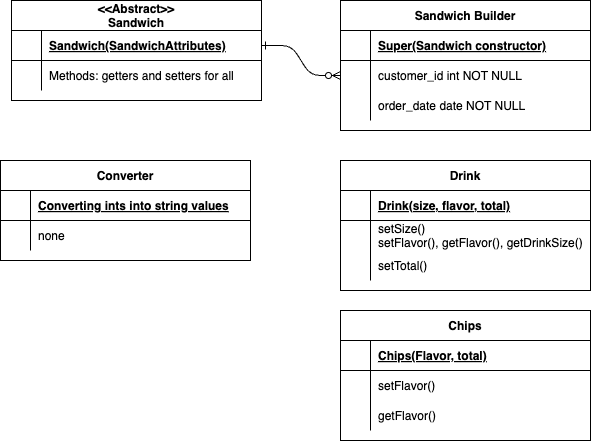

The diagram above was exported from draw.io. Its source (the exported page's mxGraphModel, read from the mxfile embedded in the PNG):
<mxGraphModel dx="546" dy="351" grid="1" gridSize="10" guides="1" tooltips="1" connect="1" arrows="1" fold="1" page="1" pageScale="1" pageWidth="850" pageHeight="1100" math="0" shadow="0" extFonts="Permanent Marker^https://fonts.googleapis.com/css?family=Permanent+Marker">
  <root>
    <mxCell id="0" />
    <mxCell id="1" parent="0" />
    <mxCell id="C-vyLk0tnHw3VtMMgP7b-1" value="" style="edgeStyle=entityRelationEdgeStyle;endArrow=ERzeroToMany;startArrow=ERone;endFill=1;startFill=0;" parent="1" source="C-vyLk0tnHw3VtMMgP7b-24" target="C-vyLk0tnHw3VtMMgP7b-6" edge="1">
      <mxGeometry width="100" height="100" relative="1" as="geometry">
        <mxPoint x="340" y="720" as="sourcePoint" />
        <mxPoint x="440" y="620" as="targetPoint" />
      </mxGeometry>
    </mxCell>
    <mxCell id="C-vyLk0tnHw3VtMMgP7b-2" value="Sandwich Builder" style="shape=table;startSize=30;container=1;collapsible=1;childLayout=tableLayout;fixedRows=1;rowLines=0;fontStyle=1;align=center;resizeLast=1;" parent="1" vertex="1">
      <mxGeometry x="450" y="120" width="250" height="130" as="geometry" />
    </mxCell>
    <mxCell id="C-vyLk0tnHw3VtMMgP7b-3" value="" style="shape=partialRectangle;collapsible=0;dropTarget=0;pointerEvents=0;fillColor=none;points=[[0,0.5],[1,0.5]];portConstraint=eastwest;top=0;left=0;right=0;bottom=1;" parent="C-vyLk0tnHw3VtMMgP7b-2" vertex="1">
      <mxGeometry y="30" width="250" height="30" as="geometry" />
    </mxCell>
    <mxCell id="C-vyLk0tnHw3VtMMgP7b-4" value="" style="shape=partialRectangle;overflow=hidden;connectable=0;fillColor=none;top=0;left=0;bottom=0;right=0;fontStyle=1;" parent="C-vyLk0tnHw3VtMMgP7b-3" vertex="1">
      <mxGeometry width="30" height="30" as="geometry">
        <mxRectangle width="30" height="30" as="alternateBounds" />
      </mxGeometry>
    </mxCell>
    <mxCell id="C-vyLk0tnHw3VtMMgP7b-5" value="Super(Sandwich constructor)" style="shape=partialRectangle;overflow=hidden;connectable=0;fillColor=none;top=0;left=0;bottom=0;right=0;align=left;spacingLeft=6;fontStyle=5;" parent="C-vyLk0tnHw3VtMMgP7b-3" vertex="1">
      <mxGeometry x="30" width="220" height="30" as="geometry">
        <mxRectangle width="220" height="30" as="alternateBounds" />
      </mxGeometry>
    </mxCell>
    <mxCell id="C-vyLk0tnHw3VtMMgP7b-6" value="" style="shape=partialRectangle;collapsible=0;dropTarget=0;pointerEvents=0;fillColor=none;points=[[0,0.5],[1,0.5]];portConstraint=eastwest;top=0;left=0;right=0;bottom=0;" parent="C-vyLk0tnHw3VtMMgP7b-2" vertex="1">
      <mxGeometry y="60" width="250" height="30" as="geometry" />
    </mxCell>
    <mxCell id="C-vyLk0tnHw3VtMMgP7b-7" value="" style="shape=partialRectangle;overflow=hidden;connectable=0;fillColor=none;top=0;left=0;bottom=0;right=0;" parent="C-vyLk0tnHw3VtMMgP7b-6" vertex="1">
      <mxGeometry width="30" height="30" as="geometry">
        <mxRectangle width="30" height="30" as="alternateBounds" />
      </mxGeometry>
    </mxCell>
    <mxCell id="C-vyLk0tnHw3VtMMgP7b-8" value="customer_id int NOT NULL" style="shape=partialRectangle;overflow=hidden;connectable=0;fillColor=none;top=0;left=0;bottom=0;right=0;align=left;spacingLeft=6;" parent="C-vyLk0tnHw3VtMMgP7b-6" vertex="1">
      <mxGeometry x="30" width="220" height="30" as="geometry">
        <mxRectangle width="220" height="30" as="alternateBounds" />
      </mxGeometry>
    </mxCell>
    <mxCell id="C-vyLk0tnHw3VtMMgP7b-9" value="" style="shape=partialRectangle;collapsible=0;dropTarget=0;pointerEvents=0;fillColor=none;points=[[0,0.5],[1,0.5]];portConstraint=eastwest;top=0;left=0;right=0;bottom=0;" parent="C-vyLk0tnHw3VtMMgP7b-2" vertex="1">
      <mxGeometry y="90" width="250" height="30" as="geometry" />
    </mxCell>
    <mxCell id="C-vyLk0tnHw3VtMMgP7b-10" value="" style="shape=partialRectangle;overflow=hidden;connectable=0;fillColor=none;top=0;left=0;bottom=0;right=0;" parent="C-vyLk0tnHw3VtMMgP7b-9" vertex="1">
      <mxGeometry width="30" height="30" as="geometry">
        <mxRectangle width="30" height="30" as="alternateBounds" />
      </mxGeometry>
    </mxCell>
    <mxCell id="C-vyLk0tnHw3VtMMgP7b-11" value="order_date date NOT NULL" style="shape=partialRectangle;overflow=hidden;connectable=0;fillColor=none;top=0;left=0;bottom=0;right=0;align=left;spacingLeft=6;" parent="C-vyLk0tnHw3VtMMgP7b-9" vertex="1">
      <mxGeometry x="30" width="220" height="30" as="geometry">
        <mxRectangle width="220" height="30" as="alternateBounds" />
      </mxGeometry>
    </mxCell>
    <mxCell id="C-vyLk0tnHw3VtMMgP7b-13" value="Drink" style="shape=table;startSize=30;container=1;collapsible=1;childLayout=tableLayout;fixedRows=1;rowLines=0;fontStyle=1;align=center;resizeLast=1;" parent="1" vertex="1">
      <mxGeometry x="450" y="280" width="250" height="130" as="geometry" />
    </mxCell>
    <mxCell id="C-vyLk0tnHw3VtMMgP7b-14" value="" style="shape=partialRectangle;collapsible=0;dropTarget=0;pointerEvents=0;fillColor=none;points=[[0,0.5],[1,0.5]];portConstraint=eastwest;top=0;left=0;right=0;bottom=1;" parent="C-vyLk0tnHw3VtMMgP7b-13" vertex="1">
      <mxGeometry y="30" width="250" height="30" as="geometry" />
    </mxCell>
    <mxCell id="C-vyLk0tnHw3VtMMgP7b-15" value="" style="shape=partialRectangle;overflow=hidden;connectable=0;fillColor=none;top=0;left=0;bottom=0;right=0;fontStyle=1;" parent="C-vyLk0tnHw3VtMMgP7b-14" vertex="1">
      <mxGeometry width="30" height="30" as="geometry">
        <mxRectangle width="30" height="30" as="alternateBounds" />
      </mxGeometry>
    </mxCell>
    <mxCell id="C-vyLk0tnHw3VtMMgP7b-16" value="Drink(size, flavor, total)" style="shape=partialRectangle;overflow=hidden;connectable=0;fillColor=none;top=0;left=0;bottom=0;right=0;align=left;spacingLeft=6;fontStyle=5;" parent="C-vyLk0tnHw3VtMMgP7b-14" vertex="1">
      <mxGeometry x="30" width="220" height="30" as="geometry">
        <mxRectangle width="220" height="30" as="alternateBounds" />
      </mxGeometry>
    </mxCell>
    <mxCell id="C-vyLk0tnHw3VtMMgP7b-17" value="" style="shape=partialRectangle;collapsible=0;dropTarget=0;pointerEvents=0;fillColor=none;points=[[0,0.5],[1,0.5]];portConstraint=eastwest;top=0;left=0;right=0;bottom=0;" parent="C-vyLk0tnHw3VtMMgP7b-13" vertex="1">
      <mxGeometry y="60" width="250" height="30" as="geometry" />
    </mxCell>
    <mxCell id="C-vyLk0tnHw3VtMMgP7b-18" value="" style="shape=partialRectangle;overflow=hidden;connectable=0;fillColor=none;top=0;left=0;bottom=0;right=0;" parent="C-vyLk0tnHw3VtMMgP7b-17" vertex="1">
      <mxGeometry width="30" height="30" as="geometry">
        <mxRectangle width="30" height="30" as="alternateBounds" />
      </mxGeometry>
    </mxCell>
    <mxCell id="C-vyLk0tnHw3VtMMgP7b-19" value="setSize()&#10;setFlavor(), getFlavor(), getDrinkSize()" style="shape=partialRectangle;overflow=hidden;connectable=0;fillColor=none;top=0;left=0;bottom=0;right=0;align=left;spacingLeft=6;" parent="C-vyLk0tnHw3VtMMgP7b-17" vertex="1">
      <mxGeometry x="30" width="220" height="30" as="geometry">
        <mxRectangle width="220" height="30" as="alternateBounds" />
      </mxGeometry>
    </mxCell>
    <mxCell id="C-vyLk0tnHw3VtMMgP7b-20" value="" style="shape=partialRectangle;collapsible=0;dropTarget=0;pointerEvents=0;fillColor=none;points=[[0,0.5],[1,0.5]];portConstraint=eastwest;top=0;left=0;right=0;bottom=0;" parent="C-vyLk0tnHw3VtMMgP7b-13" vertex="1">
      <mxGeometry y="90" width="250" height="30" as="geometry" />
    </mxCell>
    <mxCell id="C-vyLk0tnHw3VtMMgP7b-21" value="" style="shape=partialRectangle;overflow=hidden;connectable=0;fillColor=none;top=0;left=0;bottom=0;right=0;" parent="C-vyLk0tnHw3VtMMgP7b-20" vertex="1">
      <mxGeometry width="30" height="30" as="geometry">
        <mxRectangle width="30" height="30" as="alternateBounds" />
      </mxGeometry>
    </mxCell>
    <mxCell id="C-vyLk0tnHw3VtMMgP7b-22" value="setTotal()" style="shape=partialRectangle;overflow=hidden;connectable=0;fillColor=none;top=0;left=0;bottom=0;right=0;align=left;spacingLeft=6;" parent="C-vyLk0tnHw3VtMMgP7b-20" vertex="1">
      <mxGeometry x="30" width="220" height="30" as="geometry">
        <mxRectangle width="220" height="30" as="alternateBounds" />
      </mxGeometry>
    </mxCell>
    <mxCell id="C-vyLk0tnHw3VtMMgP7b-23" value="&lt;&lt;Abstract&gt;&gt;&#10;Sandwich" style="shape=table;startSize=30;container=1;collapsible=1;childLayout=tableLayout;fixedRows=1;rowLines=0;fontStyle=1;align=center;resizeLast=1;" parent="1" vertex="1">
      <mxGeometry x="121" y="120" width="250" height="100" as="geometry" />
    </mxCell>
    <mxCell id="C-vyLk0tnHw3VtMMgP7b-24" value="" style="shape=partialRectangle;collapsible=0;dropTarget=0;pointerEvents=0;fillColor=none;points=[[0,0.5],[1,0.5]];portConstraint=eastwest;top=0;left=0;right=0;bottom=1;" parent="C-vyLk0tnHw3VtMMgP7b-23" vertex="1">
      <mxGeometry y="30" width="250" height="30" as="geometry" />
    </mxCell>
    <mxCell id="C-vyLk0tnHw3VtMMgP7b-25" value="" style="shape=partialRectangle;overflow=hidden;connectable=0;fillColor=none;top=0;left=0;bottom=0;right=0;fontStyle=1;" parent="C-vyLk0tnHw3VtMMgP7b-24" vertex="1">
      <mxGeometry width="30" height="30" as="geometry">
        <mxRectangle width="30" height="30" as="alternateBounds" />
      </mxGeometry>
    </mxCell>
    <mxCell id="C-vyLk0tnHw3VtMMgP7b-26" value="Sandwich(SandwichAttributes)" style="shape=partialRectangle;overflow=hidden;connectable=0;fillColor=none;top=0;left=0;bottom=0;right=0;align=left;spacingLeft=6;fontStyle=5;" parent="C-vyLk0tnHw3VtMMgP7b-24" vertex="1">
      <mxGeometry x="30" width="220" height="30" as="geometry">
        <mxRectangle width="220" height="30" as="alternateBounds" />
      </mxGeometry>
    </mxCell>
    <mxCell id="C-vyLk0tnHw3VtMMgP7b-27" value="" style="shape=partialRectangle;collapsible=0;dropTarget=0;pointerEvents=0;fillColor=none;points=[[0,0.5],[1,0.5]];portConstraint=eastwest;top=0;left=0;right=0;bottom=0;" parent="C-vyLk0tnHw3VtMMgP7b-23" vertex="1">
      <mxGeometry y="60" width="250" height="30" as="geometry" />
    </mxCell>
    <mxCell id="C-vyLk0tnHw3VtMMgP7b-28" value="" style="shape=partialRectangle;overflow=hidden;connectable=0;fillColor=none;top=0;left=0;bottom=0;right=0;" parent="C-vyLk0tnHw3VtMMgP7b-27" vertex="1">
      <mxGeometry width="30" height="30" as="geometry">
        <mxRectangle width="30" height="30" as="alternateBounds" />
      </mxGeometry>
    </mxCell>
    <mxCell id="C-vyLk0tnHw3VtMMgP7b-29" value="Methods: getters and setters for all" style="shape=partialRectangle;overflow=hidden;connectable=0;fillColor=none;top=0;left=0;bottom=0;right=0;align=left;spacingLeft=6;" parent="C-vyLk0tnHw3VtMMgP7b-27" vertex="1">
      <mxGeometry x="30" width="220" height="30" as="geometry">
        <mxRectangle width="220" height="30" as="alternateBounds" />
      </mxGeometry>
    </mxCell>
    <mxCell id="GvLREL6YiLDyrRPh3Gfj-1" value="Converter" style="shape=table;startSize=30;container=1;collapsible=1;childLayout=tableLayout;fixedRows=1;rowLines=0;fontStyle=1;align=center;resizeLast=1;" parent="1" vertex="1">
      <mxGeometry x="110" y="280" width="250" height="100" as="geometry" />
    </mxCell>
    <mxCell id="GvLREL6YiLDyrRPh3Gfj-2" value="" style="shape=partialRectangle;collapsible=0;dropTarget=0;pointerEvents=0;fillColor=none;points=[[0,0.5],[1,0.5]];portConstraint=eastwest;top=0;left=0;right=0;bottom=1;" parent="GvLREL6YiLDyrRPh3Gfj-1" vertex="1">
      <mxGeometry y="30" width="250" height="30" as="geometry" />
    </mxCell>
    <mxCell id="GvLREL6YiLDyrRPh3Gfj-3" value="" style="shape=partialRectangle;overflow=hidden;connectable=0;fillColor=none;top=0;left=0;bottom=0;right=0;fontStyle=1;" parent="GvLREL6YiLDyrRPh3Gfj-2" vertex="1">
      <mxGeometry width="30" height="30" as="geometry">
        <mxRectangle width="30" height="30" as="alternateBounds" />
      </mxGeometry>
    </mxCell>
    <mxCell id="GvLREL6YiLDyrRPh3Gfj-4" value="Converting ints into string values" style="shape=partialRectangle;overflow=hidden;connectable=0;fillColor=none;top=0;left=0;bottom=0;right=0;align=left;spacingLeft=6;fontStyle=5;" parent="GvLREL6YiLDyrRPh3Gfj-2" vertex="1">
      <mxGeometry x="30" width="220" height="30" as="geometry">
        <mxRectangle width="220" height="30" as="alternateBounds" />
      </mxGeometry>
    </mxCell>
    <mxCell id="GvLREL6YiLDyrRPh3Gfj-5" value="" style="shape=partialRectangle;collapsible=0;dropTarget=0;pointerEvents=0;fillColor=none;points=[[0,0.5],[1,0.5]];portConstraint=eastwest;top=0;left=0;right=0;bottom=0;" parent="GvLREL6YiLDyrRPh3Gfj-1" vertex="1">
      <mxGeometry y="60" width="250" height="30" as="geometry" />
    </mxCell>
    <mxCell id="GvLREL6YiLDyrRPh3Gfj-6" value="" style="shape=partialRectangle;overflow=hidden;connectable=0;fillColor=none;top=0;left=0;bottom=0;right=0;" parent="GvLREL6YiLDyrRPh3Gfj-5" vertex="1">
      <mxGeometry width="30" height="30" as="geometry">
        <mxRectangle width="30" height="30" as="alternateBounds" />
      </mxGeometry>
    </mxCell>
    <mxCell id="GvLREL6YiLDyrRPh3Gfj-7" value="none" style="shape=partialRectangle;overflow=hidden;connectable=0;fillColor=none;top=0;left=0;bottom=0;right=0;align=left;spacingLeft=6;" parent="GvLREL6YiLDyrRPh3Gfj-5" vertex="1">
      <mxGeometry x="30" width="220" height="30" as="geometry">
        <mxRectangle width="220" height="30" as="alternateBounds" />
      </mxGeometry>
    </mxCell>
    <mxCell id="GvLREL6YiLDyrRPh3Gfj-8" value="Chips" style="shape=table;startSize=30;container=1;collapsible=1;childLayout=tableLayout;fixedRows=1;rowLines=0;fontStyle=1;align=center;resizeLast=1;" parent="1" vertex="1">
      <mxGeometry x="450" y="430" width="250" height="130" as="geometry" />
    </mxCell>
    <mxCell id="GvLREL6YiLDyrRPh3Gfj-9" value="" style="shape=partialRectangle;collapsible=0;dropTarget=0;pointerEvents=0;fillColor=none;points=[[0,0.5],[1,0.5]];portConstraint=eastwest;top=0;left=0;right=0;bottom=1;" parent="GvLREL6YiLDyrRPh3Gfj-8" vertex="1">
      <mxGeometry y="30" width="250" height="30" as="geometry" />
    </mxCell>
    <mxCell id="GvLREL6YiLDyrRPh3Gfj-10" value="" style="shape=partialRectangle;overflow=hidden;connectable=0;fillColor=none;top=0;left=0;bottom=0;right=0;fontStyle=1;" parent="GvLREL6YiLDyrRPh3Gfj-9" vertex="1">
      <mxGeometry width="30" height="30" as="geometry">
        <mxRectangle width="30" height="30" as="alternateBounds" />
      </mxGeometry>
    </mxCell>
    <mxCell id="GvLREL6YiLDyrRPh3Gfj-11" value="Chips(Flavor, total)" style="shape=partialRectangle;overflow=hidden;connectable=0;fillColor=none;top=0;left=0;bottom=0;right=0;align=left;spacingLeft=6;fontStyle=5;" parent="GvLREL6YiLDyrRPh3Gfj-9" vertex="1">
      <mxGeometry x="30" width="220" height="30" as="geometry">
        <mxRectangle width="220" height="30" as="alternateBounds" />
      </mxGeometry>
    </mxCell>
    <mxCell id="GvLREL6YiLDyrRPh3Gfj-12" value="" style="shape=partialRectangle;collapsible=0;dropTarget=0;pointerEvents=0;fillColor=none;points=[[0,0.5],[1,0.5]];portConstraint=eastwest;top=0;left=0;right=0;bottom=0;" parent="GvLREL6YiLDyrRPh3Gfj-8" vertex="1">
      <mxGeometry y="60" width="250" height="30" as="geometry" />
    </mxCell>
    <mxCell id="GvLREL6YiLDyrRPh3Gfj-13" value="" style="shape=partialRectangle;overflow=hidden;connectable=0;fillColor=none;top=0;left=0;bottom=0;right=0;" parent="GvLREL6YiLDyrRPh3Gfj-12" vertex="1">
      <mxGeometry width="30" height="30" as="geometry">
        <mxRectangle width="30" height="30" as="alternateBounds" />
      </mxGeometry>
    </mxCell>
    <mxCell id="GvLREL6YiLDyrRPh3Gfj-14" value="setFlavor()" style="shape=partialRectangle;overflow=hidden;connectable=0;fillColor=none;top=0;left=0;bottom=0;right=0;align=left;spacingLeft=6;" parent="GvLREL6YiLDyrRPh3Gfj-12" vertex="1">
      <mxGeometry x="30" width="220" height="30" as="geometry">
        <mxRectangle width="220" height="30" as="alternateBounds" />
      </mxGeometry>
    </mxCell>
    <mxCell id="GvLREL6YiLDyrRPh3Gfj-15" value="" style="shape=partialRectangle;collapsible=0;dropTarget=0;pointerEvents=0;fillColor=none;points=[[0,0.5],[1,0.5]];portConstraint=eastwest;top=0;left=0;right=0;bottom=0;" parent="GvLREL6YiLDyrRPh3Gfj-8" vertex="1">
      <mxGeometry y="90" width="250" height="30" as="geometry" />
    </mxCell>
    <mxCell id="GvLREL6YiLDyrRPh3Gfj-16" value="" style="shape=partialRectangle;overflow=hidden;connectable=0;fillColor=none;top=0;left=0;bottom=0;right=0;" parent="GvLREL6YiLDyrRPh3Gfj-15" vertex="1">
      <mxGeometry width="30" height="30" as="geometry">
        <mxRectangle width="30" height="30" as="alternateBounds" />
      </mxGeometry>
    </mxCell>
    <mxCell id="GvLREL6YiLDyrRPh3Gfj-17" value="getFlavor()" style="shape=partialRectangle;overflow=hidden;connectable=0;fillColor=none;top=0;left=0;bottom=0;right=0;align=left;spacingLeft=6;" parent="GvLREL6YiLDyrRPh3Gfj-15" vertex="1">
      <mxGeometry x="30" width="220" height="30" as="geometry">
        <mxRectangle width="220" height="30" as="alternateBounds" />
      </mxGeometry>
    </mxCell>
  </root>
</mxGraphModel>